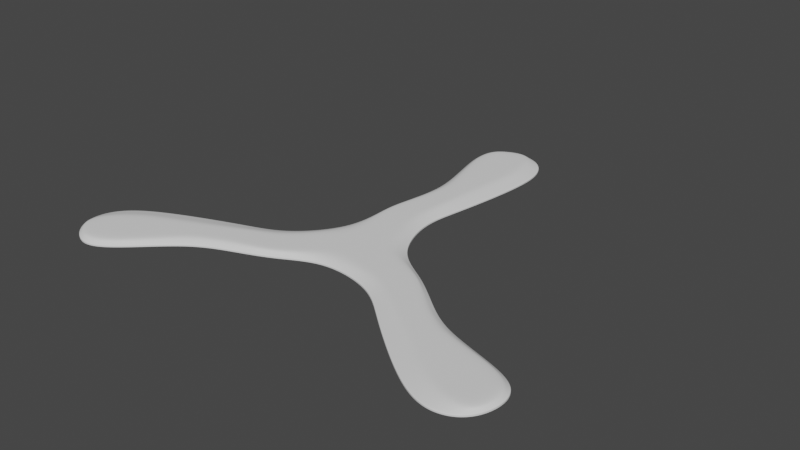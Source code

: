 # Source: triblader-may-22.blend  (saved by Blender 3.2.14; exported with 4.5.12 LTS)
import bpy
from mathutils import Matrix  # noqa: F401  (used for matrix-valued properties, if any)

bpy.ops.wm.read_factory_settings(use_empty=True)
scene = bpy.context.scene
scene.name = 'Scene'

# ---- collections
col_collection = bpy.data.collections.new('Collection'); scene.collection.children.link(col_collection)

# ---- world
world_world = bpy.data.worlds.new('World'); scene.world = world_world
world_world.use_nodes = True; world_world.node_tree.nodes.clear()
_N = world_world.node_tree.nodes; _L = world_world.node_tree.links
n0 = _N.new('ShaderNodeOutputWorld'); n0.name = 'World Output'; n0.location = (300, 300)
n1 = _N.new('ShaderNodeBackground'); n1.name = 'Background'; n1.location = (10, 300)
n1.inputs[0].default_value = (0.05088, 0.05088, 0.05088, 1.0)
_L.new(n1.outputs[0], n0.inputs[0])
n0.is_active_output = True
world_world.color = (0.05088, 0.05088, 0.05088)
world_world.use_sun_shadow = False
world_world.sun_shadow_jitter_overblur = 0.0

# ---- meshes
me_plane = bpy.data.meshes.new('Plane')
me_plane.from_pydata([(-0.02017, 0.01609, 0.0), (0.02389, 0.008064, 0.0), (-0.02514, 0.1667, 0.0), (0.01875, 0.1676, 0.0), (-0.01307, 0.1023, 0.0), (-0.01593, 0.07697, 0.0), (-0.0216, 0.04696, 0.0), (0.0101, 0.04546, 0.0), (0.01448, 0.07026, 0.0), (0.01909, 0.09279, 0.0), (-0.01482, 0.01125, 0.0), (-0.0006378, 0.0008918, 0.0), (0.0177, 0.00733, 0.0), (-0.00011, 0.1769, 0.0), (0.00328, 0.04566, 0.0), (-0.007187, 0.0476, 0.0), (-0.01831, 0.04884, 0.0), (0.006351, 0.07422, 0.0), (-0.001076, 0.07514, 0.0), (-0.01155, 0.07603, 0.0), (0.008524, 0.09783, 0.0), (0.0005444, 0.1005, 0.0), (-0.008881, 0.1019, 0.0), (0.009738, 0.1648, 0.0), (-0.0004879, 0.1732, 0.0), (-0.02082, 0.1651, 0.0), (-0.02118, 0.1437, 0.0), (0.0009957, 0.1391, 0.0), (0.01383, 0.1395, 0.0), (-0.02482, 0.1433, 0.0), (0.02652, 0.1448, 0.0)], [], [(12, 1, 7, 14), (14, 7, 8, 17), (17, 8, 9, 20), (28, 30, 3, 23), (29, 26, 25, 2), (26, 27, 24, 25), (27, 28, 23, 24), (5, 19, 22, 4), (19, 18, 21, 22), (18, 17, 20, 21), (6, 16, 19, 5), (16, 15, 18, 19), (15, 14, 17, 18), (0, 10, 16, 6), (10, 11, 15, 16), (11, 12, 14, 15), (25, 24, 13, 2), (24, 23, 3, 13), (21, 20, 28, 27), (22, 21, 27, 26), (4, 22, 26, 29), (20, 9, 30, 28)])
me_plane.polygons.foreach_set('use_smooth', [True] * 22)
_k = {(0, 6): 0.82745, (4, 5): 0.82745, (5, 6): 0.82745, (1, 7): 0.82745, (7, 8): 0.82745, (8, 9): 0.82745, (3, 13): 0.82745, (10, 11): 0.29804, (11, 12): 0.29804, (14, 15): 0.29804, (15, 16): 0.29804, (17, 18): 0.29804, (18, 19): 0.29804, (20, 21): 0.29804, (21, 22): 0.29804, (23, 24): 0.29804, (24, 25): 0.29804, (25, 26): 0.29804, (24, 27): 0.29804, (23, 28): 0.29804, (19, 22): 0.29804, (18, 21): 0.29804, (17, 20): 0.29804, (16, 19): 0.29804, (15, 18): 0.29804, (14, 17): 0.29804, (10, 16): 0.29804, (11, 15): 0.29804, (12, 14): 0.29804, (4, 29): 0.82745, (3, 30): 0.82745, (2, 13): 0.82745, (22, 26): 0.29804, (21, 27): 0.29804, (20, 28): 0.29804, (2, 29): 0.82745, (9, 30): 0.82745, (27, 28): 0.29804, (26, 27): 0.29804}
me_plane.attributes.new('crease_edge', 'FLOAT', 'EDGE').data.foreach_set('value', [_k.get((min(e.vertices), max(e.vertices)), 0.0) for e in me_plane.edges])
_uv = me_plane.uv_layers.new(name='UVMap')
_uv.uv.foreach_set('vector', [0.75, 0.0, 1.0, 0.0, 1.0, 0.2, 0.75, 0.2, 0.75, 0.2, 1.0, 0.2, 1.0, 0.4, 0.75, 0.4, 0.75, 0.4, 1.0, 0.4, 1.0, 0.6, 0.75, 0.6, 0.75, 0.7, 1.0, 0.7, 1.0, 0.8, 0.75, 0.8, 0.0, 0.7, 0.25, 0.7, 0.25, 0.8, 0.0, 0.8, 0.25, 0.7, 0.5, 0.7, 0.5, 0.8, 0.25, 0.8, 0.5, 0.7, 0.75, 0.7, 0.75, 0.8, 0.5, 0.8, 0.0, 0.4, 0.25, 0.4, 0.25, 0.6, 0.0, 0.6, 0.25, 0.4, 0.5, 0.4, 0.5, 0.6, 0.25, 0.6, 0.5, 0.4, 0.75, 0.4, 0.75, 0.6, 0.5, 0.6, 0.0, 0.2, 0.25, 0.2, 0.25, 0.4, 0.0, 0.4, 0.25, 0.2, 0.5, 0.2, 0.5, 0.4, 0.25, 0.4, 0.5, 0.2, 0.75, 0.2, 0.75, 0.4, 0.5, 0.4, 0.0, 0.0, 0.25, 0.0, 0.25, 0.2, 0.0, 0.2, 0.25, 0.0, 0.5, 0.0, 0.5, 0.2, 0.25, 0.2, 0.5, 0.0, 0.75, 0.0, 0.75, 0.2, 0.5, 0.2, 0.25, 0.8, 0.5, 0.8, 0.5, 1.0, 0.25, 1.0, 0.5, 0.8, 0.75, 0.8, 0.75, 1.0, 0.5, 1.0, 0.5, 0.6, 0.75, 0.6, 0.75, 0.7, 0.5, 0.7, 0.25, 0.6, 0.5, 0.6, 0.5, 0.7, 0.25, 0.7, 0.0, 0.6, 0.25, 0.6, 0.25, 0.7, 0.0, 0.7, 0.75, 0.6, 1.0, 0.6, 1.0, 0.7, 0.75, 0.7])
me_plane.update()

# ---- objects
ob_plane = bpy.data.objects.new('Plane', me_plane)
ob_empty = bpy.data.objects.new('Empty', None)

# ---- transforms, parenting, visibility, modifiers, constraints
ob_plane.location = (0.0, 0.0, 0.0)
_vg = ob_plane.vertex_groups.new(name='Weld')
_vg.add([0, 1, 10, 11, 12], 1.0, 'REPLACE')
_vg = ob_plane.vertex_groups.new(name='Inside')
_vg.add([10, 11, 12, 14, 15, 16, 17, 18, 19, 20, 21, 22, 23, 24, 25, 26, 27, 28], 1.0, 'REPLACE')
_m = ob_plane.modifiers.new('Array', 'ARRAY')
_m.count = 3
_m.use_relative_offset = False
_m.use_object_offset = True
_m.offset_object = ob_empty
_m = ob_plane.modifiers.new('Weld', 'WELD')
_m.merge_threshold = 0.002
_m.vertex_group = 'Weld'
_m = ob_plane.modifiers.new('Solidify', 'SOLIDIFY')
_m.thickness = 0.004
_m.thickness_vertex_group = 0.3
_m.offset = 1.0
_m.vertex_group = 'Inside'
_m = ob_plane.modifiers.new('Subdivision', 'SUBSURF')
_m.levels = 3
_m.render_levels = 4
_m.show_only_control_edges = False
ob_empty.location = (0.0, 0.0, 0.0)
ob_empty.rotation_euler = (0.0, -0.0, 2.094)

# ---- collection membership
col_collection.objects.link(ob_plane)
col_collection.objects.link(ob_empty)

# ---- scene / render settings (as saved in the file)
scene.frame_start = 1; scene.frame_end = 250; scene.frame_set(1)
scene.render.engine = 'BLENDER_EEVEE_NEXT'
scene.cycles.sampling_pattern = 'TABULATED_SOBOL'
scene.cycles.use_light_tree = False
scene.view_settings.view_transform = 'Filmic'
bpy.context.view_layer.update()

# ---- added for rendering (the .blend has no active camera and no usable light): camera, sun
cam_auto = bpy.data.cameras.new('AutoCamera')
cam_auto.lens = 50.0
cam_auto.sensor_width = 36.0
cam_auto.clip_end = 1000.0
ob_auto_camera = bpy.data.objects.new('AutoCamera', cam_auto)
scene.collection.objects.link(ob_auto_camera)
ob_auto_camera.location = (0.389978, -0.430623, 0.313007)
ob_auto_camera.rotation_euler = (1.09748, -7.21219e-08, 0.694738)
scene.camera = ob_auto_camera
light_auto_sun = bpy.data.lights.new('AutoSun', 'SUN')
light_auto_sun.energy = 3.0
light_auto_sun.angle = 0.0523599
ob_auto_sun = bpy.data.objects.new('AutoSun', light_auto_sun)
scene.collection.objects.link(ob_auto_sun)
ob_auto_sun.rotation_euler = (0.872665, 0.174533, 0.523599)
bpy.context.view_layer.update()
